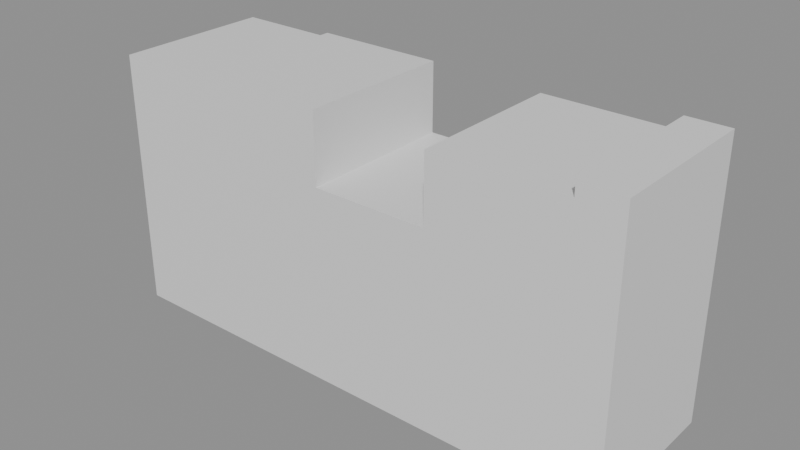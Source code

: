 # Source: work.blend  (saved by Blender 5.2.45; exported with 4.5.12 LTS)
import bpy
from mathutils import Matrix  # noqa: F401  (used for matrix-valued properties, if any)

bpy.ops.wm.read_factory_settings(use_empty=True)
scene = bpy.context.scene
scene.name = 'Scene'

# ---- materials (node trees are filled in below, after node groups)
mat_brick = bpy.data.materials.new('brick')

# ---- material node trees
mat_brick.use_nodes = True; mat_brick.node_tree.nodes.clear()
_N = mat_brick.node_tree.nodes; _L = mat_brick.node_tree.links
n0 = _N.new('ShaderNodeBsdfPrincipled'); n0.name = 'Principled BSDF'; n0.location = (-200, 100)
n0.inputs[10].default_value = 0.005
n1 = _N.new('ShaderNodeOutputMaterial'); n1.name = 'Material Output'; n1.location = (200, 100)
_L.new(n0.outputs[0], n1.inputs[0])
n1.is_active_output = True

# ---- meshes
me_b0_0 = bpy.data.meshes.new('b0_0')
me_b0_0.from_pydata([(-0.5, -0.15, 0.0), (-0.25, -0.15, 0.0), (-0.5, 0.15, 0.0), (-0.25, 0.15, 0.0), (-0.5, -0.15, 0.13), (-0.25, -0.15, 0.13), (-0.5, 0.15, 0.13), (-0.25, 0.15, 0.13), (-0.25, -0.15, 0.0), (0.03, -0.15, 0.0), (-0.25, 0.15, 0.0), (0.03, 0.15, 0.0), (-0.25, -0.15, 0.13), (0.03, -0.15, 0.13), (-0.25, 0.15, 0.13), (0.03, 0.15, 0.13), (0.03, -0.15, 0.0), (0.31, -0.15, 0.0), (0.03, 0.15, 0.0), (0.31, 0.15, 0.0), (0.03, -0.15, 0.13), (0.31, -0.15, 0.13), (0.03, 0.15, 0.13), (0.31, 0.15, 0.13), (0.31, -0.15, 0.0), (0.5, -0.15, 0.0), (0.31, 0.15, 0.0), (0.5, 0.15, 0.0), (0.31, -0.15, 0.13), (0.5, -0.15, 0.13), (0.31, 0.15, 0.13), (0.5, 0.15, 0.13), (-0.5, -0.15, 0.13), (-0.33, -0.15, 0.13), (-0.5, 0.15, 0.13), (-0.33, 0.15, 0.13), (-0.5, -0.15, 0.25), (-0.33, -0.15, 0.25), (-0.5, 0.15, 0.25), (-0.33, 0.15, 0.25), (-0.33, -0.15, 0.13), (-0.08, -0.15, 0.13), (-0.33, 0.15, 0.13), (-0.08, 0.15, 0.13), (-0.33, -0.15, 0.25), (-0.08, -0.15, 0.25), (-0.33, 0.15, 0.25), (-0.08, 0.15, 0.25), (-0.08, -0.15, 0.13), (0.17, -0.15, 0.13), (-0.08, 0.15, 0.13), (0.17, 0.15, 0.13), (-0.08, -0.15, 0.25), (0.17, -0.15, 0.25), (-0.08, 0.15, 0.25), (0.17, 0.15, 0.25), (0.17, -0.15, 0.13), (0.5, -0.15, 0.13), (0.17, 0.15, 0.13), (0.5, 0.15, 0.13), (0.17, -0.15, 0.25), (0.5, -0.15, 0.25), (0.17, 0.15, 0.25), (0.5, 0.15, 0.25), (-0.5, -0.15, 0.25), (-0.42, -0.15, 0.25), (-0.5, 0.15, 0.25), (-0.42, 0.15, 0.25), (-0.5, -0.15, 0.37), (-0.42, -0.15, 0.37), (-0.5, 0.15, 0.37), (-0.42, 0.15, 0.37), (-0.42, -0.15, 0.25), (-0.17, -0.15, 0.25), (-0.42, 0.15, 0.25), (-0.17, 0.15, 0.25), (-0.42, -0.15, 0.37), (-0.17, -0.15, 0.37), (-0.42, 0.15, 0.37), (-0.17, 0.15, 0.37), (-0.17, -0.15, 0.25), (0.11, -0.15, 0.25), (-0.17, 0.15, 0.25), (0.11, 0.15, 0.25), (-0.17, -0.15, 0.37), (0.11, -0.15, 0.37), (-0.17, 0.15, 0.37), (0.11, 0.15, 0.37), (0.11, -0.15, 0.25), (0.39, -0.15, 0.25), (0.11, 0.15, 0.25), (0.39, 0.15, 0.25), (0.11, -0.15, 0.37), (0.39, -0.15, 0.37), (0.11, 0.15, 0.37), (0.39, 0.15, 0.37), (0.39, -0.15, 0.25), (0.5, -0.15, 0.25), (0.39, 0.15, 0.25), (0.5, 0.15, 0.25), (0.39, -0.15, 0.37), (0.5, -0.15, 0.37), (0.39, 0.15, 0.37), (0.5, 0.15, 0.37), (-0.5, -0.15, 0.37), (-0.3, -0.15, 0.37), (-0.5, 0.15, 0.37), (-0.3, 0.15, 0.37), (-0.5, -0.15, 0.4946), (-0.3, -0.15, 0.4946), (-0.5, 0.15, 0.4946), (-0.3, 0.15, 0.4946), (-0.3, -0.15, 0.37), (-0.05, -0.15, 0.37), (-0.3, 0.15, 0.37), (-0.05, 0.15, 0.37), (-0.3, -0.15, 0.5028), (-0.05, -0.15, 0.5028), (-0.3, 0.15, 0.5028), (-0.05, 0.15, 0.5028), (0.17, -0.15, 0.37), (0.42, -0.15, 0.37), (0.17, 0.15, 0.37), (0.42, 0.15, 0.37), (0.17, -0.15, 0.4966), (0.42, -0.15, 0.4966), (0.17, 0.15, 0.4966), (0.42, 0.15, 0.4966), (0.42, -0.15, 0.37), (0.5, -0.15, 0.37), (0.42, 0.15, 0.37), (0.5, 0.15, 0.37), (0.42, -0.15, 0.5208), (0.5, -0.15, 0.5208), (0.42, 0.15, 0.5208), (0.5, 0.15, 0.5208)], [], [(6, 5, 4), (4, 1, 0), (3, 6, 2), (2, 4, 0), (5, 3, 1), (14, 13, 12), (12, 9, 8), (11, 14, 10), (10, 12, 8), (13, 11, 9), (22, 21, 20), (20, 17, 16), (19, 22, 18), (18, 20, 16), (21, 19, 17), (30, 29, 28), (28, 25, 24), (27, 30, 26), (26, 28, 24), (29, 27, 25), (38, 37, 36), (36, 33, 32), (35, 38, 34), (34, 36, 32), (37, 35, 33), (46, 45, 44), (44, 41, 40), (43, 46, 42), (42, 44, 40), (45, 43, 41), (54, 53, 52), (52, 49, 48), (51, 54, 50), (50, 52, 48), (53, 51, 49), (62, 61, 60), (60, 57, 56), (59, 62, 58), (58, 60, 56), (61, 59, 57), (70, 69, 68), (68, 65, 64), (67, 70, 66), (66, 68, 64), (69, 67, 65), (78, 77, 76), (76, 73, 72), (75, 78, 74), (74, 76, 72), (77, 75, 73), (86, 85, 84), (84, 81, 80), (83, 86, 82), (82, 84, 80), (85, 83, 81), (94, 93, 92), (92, 89, 88), (91, 94, 90), (90, 92, 88), (93, 91, 89), (102, 101, 100), (100, 97, 96), (99, 102, 98), (98, 100, 96), (101, 99, 97), (110, 109, 108), (108, 105, 104), (107, 110, 106), (106, 108, 104), (109, 107, 105), (118, 117, 116), (116, 113, 112), (115, 118, 114), (114, 116, 112), (117, 115, 113), (126, 125, 124), (124, 121, 120), (123, 126, 122), (122, 124, 120), (125, 123, 121), (134, 133, 132), (132, 129, 128), (131, 134, 130), (130, 132, 128), (133, 131, 129), (6, 7, 5), (4, 5, 1), (3, 7, 6), (2, 6, 4), (5, 7, 3), (14, 15, 13), (12, 13, 9), (11, 15, 14), (10, 14, 12), (13, 15, 11), (22, 23, 21), (20, 21, 17), (19, 23, 22), (18, 22, 20), (21, 23, 19), (30, 31, 29), (28, 29, 25), (27, 31, 30), (26, 30, 28), (29, 31, 27), (38, 39, 37), (36, 37, 33), (35, 39, 38), (34, 38, 36), (37, 39, 35), (46, 47, 45), (44, 45, 41), (43, 47, 46), (42, 46, 44), (45, 47, 43), (54, 55, 53), (52, 53, 49), (51, 55, 54), (50, 54, 52), (53, 55, 51), (62, 63, 61), (60, 61, 57), (59, 63, 62), (58, 62, 60), (61, 63, 59), (70, 71, 69), (68, 69, 65), (67, 71, 70), (66, 70, 68), (69, 71, 67), (78, 79, 77), (76, 77, 73), (75, 79, 78), (74, 78, 76), (77, 79, 75), (86, 87, 85), (84, 85, 81), (83, 87, 86), (82, 86, 84), (85, 87, 83), (94, 95, 93), (92, 93, 89), (91, 95, 94), (90, 94, 92), (93, 95, 91), (102, 103, 101), (100, 101, 97), (99, 103, 102), (98, 102, 100), (101, 103, 99), (110, 111, 109), (108, 109, 105), (107, 111, 110), (106, 110, 108), (109, 111, 107), (118, 119, 117), (116, 117, 113), (115, 119, 118), (114, 118, 116), (117, 119, 115), (126, 127, 125), (124, 125, 121), (123, 127, 126), (122, 126, 124), (125, 127, 123), (134, 135, 133), (132, 133, 129), (131, 135, 134), (130, 134, 132), (133, 135, 131)])
_uv = me_b0_0.uv_layers.new(name='UVMap')
_uv.uv.foreach_set('vector', [0.3594, 0.02969, 0.4062, 0.1422, 0.3594, 0.1422, 0.3477, 0.3769, 0.3008, 0.3281, 0.3477, 0.3281, 0.4062, 0.3281, 0.3594, 0.3769, 0.3594, 0.3281, 0.1453, 0.02344, 0.08906, 0.07219, 0.08906, 0.02344, 0.4734, 0.2909, 0.4172, 0.2422, 0.4734, 0.2422, 0.4062, 0.02969, 0.4588, 0.1422, 0.4062, 0.1422, 0.3008, 0.3769, 0.2483, 0.3281, 0.3008, 0.3281, 0.4588, 0.3281, 0.4062, 0.3769, 0.4062, 0.3281, 0.5477, 0.2422, 0.4914, 0.2909, 0.4914, 0.2422, 0.6219, 0.2909, 0.5656, 0.2422, 0.6219, 0.2422, 0.4588, 0.02969, 0.5113, 0.1422, 0.4588, 0.1422, 0.2483, 0.3769, 0.1958, 0.3281, 0.2483, 0.3281, 0.5113, 0.3281, 0.4588, 0.3769, 0.4588, 0.3281, 0.6961, 0.2422, 0.6398, 0.2909, 0.6398, 0.2422, 0.7703, 0.2909, 0.7141, 0.2422, 0.7703, 0.2422, 0.5113, 0.02969, 0.5469, 0.1422, 0.5113, 0.1422, 0.1958, 0.3769, 0.1602, 0.3281, 0.1958, 0.3281, 0.5469, 0.3281, 0.5113, 0.3769, 0.5113, 0.3281, 0.8445, 0.2422, 0.7883, 0.2909, 0.7883, 0.2422, 0.07109, 0.07219, 0.01484, 0.02344, 0.07109, 0.02344, 0.1602, 0.02969, 0.192, 0.1422, 0.1602, 0.1422, 0.4258, 0.4531, 0.3939, 0.4081, 0.4258, 0.4081, 0.4694, 0.4081, 0.4375, 0.4531, 0.4375, 0.4081, 0.1453, 0.07219, 0.08906, 0.1172, 0.08906, 0.07219, 0.368, 0.5312, 0.3117, 0.4862, 0.368, 0.4862, 0.192, 0.02969, 0.2389, 0.1422, 0.192, 0.1422, 0.3939, 0.4531, 0.347, 0.4081, 0.3939, 0.4081, 0.5163, 0.4081, 0.4694, 0.4531, 0.4694, 0.4081, 0.4422, 0.4862, 0.3859, 0.5312, 0.3859, 0.4862, 0.5164, 0.5312, 0.4602, 0.4862, 0.5164, 0.4862, 0.2389, 0.02969, 0.2858, 0.1422, 0.2389, 0.1422, 0.347, 0.4531, 0.3002, 0.4081, 0.347, 0.4081, 0.5631, 0.4081, 0.5163, 0.4531, 0.5163, 0.4081, 0.5906, 0.4862, 0.5344, 0.5312, 0.5344, 0.4862, 0.6648, 0.5312, 0.6086, 0.4862, 0.6648, 0.4862, 0.2858, 0.02969, 0.3477, 0.1422, 0.2858, 0.1422, 0.3002, 0.4531, 0.2383, 0.4081, 0.3002, 0.4081, 0.625, 0.4081, 0.5631, 0.4531, 0.5631, 0.4081, 0.7391, 0.4862, 0.6828, 0.5312, 0.6828, 0.4862, 0.07109, 0.1172, 0.01484, 0.07219, 0.07109, 0.07219, 0.5586, 0.02969, 0.5736, 0.1422, 0.5586, 0.1422, 0.7461, 0.3809, 0.7311, 0.3359, 0.7461, 0.3359, 0.7728, 0.3359, 0.7578, 0.3809, 0.7578, 0.3359, 0.1453, 0.1172, 0.08906, 0.1622, 0.08906, 0.1172, 0.6961, 0.4513, 0.6398, 0.4062, 0.6961, 0.4062, 0.5736, 0.02969, 0.6205, 0.1422, 0.5736, 0.1422, 0.7311, 0.3809, 0.6842, 0.3359, 0.7311, 0.3359, 0.8197, 0.3359, 0.7728, 0.3809, 0.7728, 0.3359, 0.7703, 0.4062, 0.7141, 0.4513, 0.7141, 0.4062, 0.8445, 0.4513, 0.7883, 0.4062, 0.8445, 0.4062, 0.6205, 0.02969, 0.673, 0.1422, 0.6205, 0.1422, 0.6842, 0.3809, 0.6317, 0.3359, 0.6842, 0.3359, 0.8722, 0.3359, 0.8197, 0.3809, 0.8197, 0.3359, 0.9187, 0.4062, 0.8625, 0.4513, 0.8625, 0.4062, 0.07109, 0.5294, 0.01484, 0.4844, 0.07109, 0.4844, 0.673, 0.02969, 0.7255, 0.1422, 0.673, 0.1422, 0.6317, 0.3809, 0.5792, 0.3359, 0.6317, 0.3359, 0.9247, 0.3359, 0.8722, 0.3809, 0.8722, 0.3359, 0.1453, 0.4844, 0.08906, 0.5294, 0.08906, 0.4844, 0.2195, 0.5294, 0.1633, 0.4844, 0.2195, 0.4844, 0.7255, 0.02969, 0.7461, 0.1422, 0.7255, 0.1422, 0.5792, 0.3809, 0.5586, 0.3359, 0.5792, 0.3359, 0.9453, 0.3359, 0.9247, 0.3809, 0.9247, 0.3359, 0.2937, 0.4844, 0.2375, 0.5294, 0.2375, 0.4844, 0.07109, 0.1622, 0.01484, 0.1172, 0.07109, 0.1172, 0.8828, 0.02969, 0.9203, 0.1422, 0.8828, 0.1422, 0.1758, 0.4589, 0.1383, 0.4122, 0.1758, 0.4122, 0.225, 0.4122, 0.1875, 0.4589, 0.1875, 0.4122, 0.1453, 0.1622, 0.08906, 0.2089, 0.08906, 0.1622, 0.1453, 0.3808, 0.08906, 0.3341, 0.1453, 0.3341, 0.7602, 0.02969, 0.807, 0.1422, 0.7602, 0.1422, 0.2828, 0.2979, 0.2359, 0.2481, 0.2828, 0.2481, 0.3461, 0.2481, 0.2992, 0.2979, 0.2992, 0.2481, 0.1453, 0.2481, 0.08906, 0.2979, 0.08906, 0.2481, 0.2195, 0.2979, 0.1633, 0.2481, 0.2195, 0.2481, 0.8209, 0.02969, 0.8678, 0.1422, 0.8209, 0.1422, 0.06188, 0.4597, 0.015, 0.4122, 0.06188, 0.4122, 0.1217, 0.4122, 0.07484, 0.4597, 0.07484, 0.4122, 0.9187, 0.2481, 0.8625, 0.2956, 0.8625, 0.2481, 0.07109, 0.3815, 0.01484, 0.3341, 0.07109, 0.3341, 0.9342, 0.02969, 0.9492, 0.1422, 0.9342, 0.1422, 0.3744, 0.3047, 0.3594, 0.2481, 0.3744, 0.2481, 0.4023, 0.2481, 0.3873, 0.3047, 0.3873, 0.2481, 0.07109, 0.2481, 0.01484, 0.3047, 0.01484, 0.2481, 0.07109, 0.2187, 0.01484, 0.1622, 0.07109, 0.1622, 0.3594, 0.02969, 0.4062, 0.02969, 0.4062, 0.1422, 0.3477, 0.3769, 0.3008, 0.3769, 0.3008, 0.3281, 0.4062, 0.3281, 0.4062, 0.3769, 0.3594, 0.3769, 0.1453, 0.02344, 0.1453, 0.07219, 0.08906, 0.07219, 0.4734, 0.2909, 0.4172, 0.2909, 0.4172, 0.2422, 0.4062, 0.02969, 0.4588, 0.02969, 0.4588, 0.1422, 0.3008, 0.3769, 0.2483, 0.3769, 0.2483, 0.3281, 0.4588, 0.3281, 0.4588, 0.3769, 0.4062, 0.3769, 0.5477, 0.2422, 0.5477, 0.2909, 0.4914, 0.2909, 0.6219, 0.2909, 0.5656, 0.2909, 0.5656, 0.2422, 0.4588, 0.02969, 0.5113, 0.02969, 0.5113, 0.1422, 0.2483, 0.3769, 0.1958, 0.3769, 0.1958, 0.3281, 0.5113, 0.3281, 0.5113, 0.3769, 0.4588, 0.3769, 0.6961, 0.2422, 0.6961, 0.2909, 0.6398, 0.2909, 0.7703, 0.2909, 0.7141, 0.2909, 0.7141, 0.2422, 0.5113, 0.02969, 0.5469, 0.02969, 0.5469, 0.1422, 0.1958, 0.3769, 0.1602, 0.3769, 0.1602, 0.3281, 0.5469, 0.3281, 0.5469, 0.3769, 0.5113, 0.3769, 0.8445, 0.2422, 0.8445, 0.2909, 0.7883, 0.2909, 0.07109, 0.07219, 0.01484, 0.07219, 0.01484, 0.02344, 0.1602, 0.02969, 0.192, 0.02969, 0.192, 0.1422, 0.4258, 0.4531, 0.3939, 0.4531, 0.3939, 0.4081, 0.4694, 0.4081, 0.4694, 0.4531, 0.4375, 0.4531, 0.1453, 0.07219, 0.1453, 0.1172, 0.08906, 0.1172, 0.368, 0.5312, 0.3117, 0.5312, 0.3117, 0.4862, 0.192, 0.02969, 0.2389, 0.02969, 0.2389, 0.1422, 0.3939, 0.4531, 0.347, 0.4531, 0.347, 0.4081, 0.5163, 0.4081, 0.5163, 0.4531, 0.4694, 0.4531, 0.4422, 0.4862, 0.4422, 0.5312, 0.3859, 0.5312, 0.5164, 0.5312, 0.4602, 0.5312, 0.4602, 0.4862, 0.2389, 0.02969, 0.2858, 0.02969, 0.2858, 0.1422, 0.347, 0.4531, 0.3002, 0.4531, 0.3002, 0.4081, 0.5631, 0.4081, 0.5631, 0.4531, 0.5163, 0.4531, 0.5906, 0.4862, 0.5906, 0.5312, 0.5344, 0.5312, 0.6648, 0.5312, 0.6086, 0.5312, 0.6086, 0.4862, 0.2858, 0.02969, 0.3477, 0.02969, 0.3477, 0.1422, 0.3002, 0.4531, 0.2383, 0.4531, 0.2383, 0.4081, 0.625, 0.4081, 0.625, 0.4531, 0.5631, 0.4531, 0.7391, 0.4862, 0.7391, 0.5312, 0.6828, 0.5312, 0.07109, 0.1172, 0.01484, 0.1172, 0.01484, 0.07219, 0.5586, 0.02969, 0.5736, 0.02969, 0.5736, 0.1422, 0.7461, 0.3809, 0.7311, 0.3809, 0.7311, 0.3359, 0.7728, 0.3359, 0.7728, 0.3809, 0.7578, 0.3809, 0.1453, 0.1172, 0.1453, 0.1622, 0.08906, 0.1622, 0.6961, 0.4513, 0.6398, 0.4513, 0.6398, 0.4062, 0.5736, 0.02969, 0.6205, 0.02969, 0.6205, 0.1422, 0.7311, 0.3809, 0.6842, 0.3809, 0.6842, 0.3359, 0.8197, 0.3359, 0.8197, 0.3809, 0.7728, 0.3809, 0.7703, 0.4062, 0.7703, 0.4513, 0.7141, 0.4513, 0.8445, 0.4513, 0.7883, 0.4513, 0.7883, 0.4062, 0.6205, 0.02969, 0.673, 0.02969, 0.673, 0.1422, 0.6842, 0.3809, 0.6317, 0.3809, 0.6317, 0.3359, 0.8722, 0.3359, 0.8722, 0.3809, 0.8197, 0.3809, 0.9187, 0.4062, 0.9187, 0.4513, 0.8625, 0.4513, 0.07109, 0.5294, 0.01484, 0.5294, 0.01484, 0.4844, 0.673, 0.02969, 0.7255, 0.02969, 0.7255, 0.1422, 0.6317, 0.3809, 0.5792, 0.3809, 0.5792, 0.3359, 0.9247, 0.3359, 0.9247, 0.3809, 0.8722, 0.3809, 0.1453, 0.4844, 0.1453, 0.5294, 0.08906, 0.5294, 0.2195, 0.5294, 0.1633, 0.5294, 0.1633, 0.4844, 0.7255, 0.02969, 0.7461, 0.02969, 0.7461, 0.1422, 0.5792, 0.3809, 0.5586, 0.3809, 0.5586, 0.3359, 0.9453, 0.3359, 0.9453, 0.3809, 0.9247, 0.3809, 0.2937, 0.4844, 0.2937, 0.5294, 0.2375, 0.5294, 0.07109, 0.1622, 0.01484, 0.1622, 0.01484, 0.1172, 0.8828, 0.02969, 0.9203, 0.02969, 0.9203, 0.1422, 0.1758, 0.4589, 0.1383, 0.4589, 0.1383, 0.4122, 0.225, 0.4122, 0.225, 0.4589, 0.1875, 0.4589, 0.1453, 0.1622, 0.1453, 0.2089, 0.08906, 0.2089, 0.1453, 0.3808, 0.08906, 0.3808, 0.08906, 0.3341, 0.7602, 0.02969, 0.807, 0.02969, 0.807, 0.1422, 0.2828, 0.2979, 0.2359, 0.2979, 0.2359, 0.2481, 0.3461, 0.2481, 0.3461, 0.2979, 0.2992, 0.2979, 0.1453, 0.2481, 0.1453, 0.2979, 0.08906, 0.2979, 0.2195, 0.2979, 0.1633, 0.2979, 0.1633, 0.2481, 0.8209, 0.02969, 0.8678, 0.02969, 0.8678, 0.1422, 0.06188, 0.4597, 0.015, 0.4597, 0.015, 0.4122, 0.1217, 0.4122, 0.1217, 0.4597, 0.07484, 0.4597, 0.9187, 0.2481, 0.9187, 0.2956, 0.8625, 0.2956, 0.07109, 0.3815, 0.01484, 0.3815, 0.01484, 0.3341, 0.9342, 0.02969, 0.9492, 0.02969, 0.9492, 0.1422, 0.3744, 0.3047, 0.3594, 0.3047, 0.3594, 0.2481, 0.4023, 0.2481, 0.4023, 0.3047, 0.3873, 0.3047, 0.07109, 0.2481, 0.07109, 0.3047, 0.01484, 0.3047, 0.07109, 0.2187, 0.01484, 0.2187, 0.01484, 0.1622])
me_b0_0.materials.append(mat_brick)
me_b0_0.update()

# ---- objects
ob_prop = bpy.data.objects.new('prop', me_b0_0)

# ---- transforms, parenting, visibility, modifiers, constraints
ob_prop.location = (0.0, 0.0, 0.0)

# ---- collection membership
scene.collection.objects.link(ob_prop)

# ---- scene / render settings (as saved in the file)
scene.frame_start = 1; scene.frame_end = 250; scene.frame_set(1)
scene.render.engine = 'BLENDER_EEVEE_NEXT'
scene.render.bake_bias = 0.0
scene.render.bake_samples = 0
scene.render.compositor_device = 'GPU'
scene.eevee.use_volume_custom_range = False
scene.eevee.fast_gi_thickness_near = 0.1
scene.eevee.fast_gi_thickness_far = 0.0
scene.eevee.ray_tracing_options.screen_trace_thickness = 0.1
bpy.context.view_layer.update()

# ---- added for rendering (the .blend has no active camera and no usable light): camera, sun + grey world if the file has none
cam_auto = bpy.data.cameras.new('AutoCamera')
cam_auto.lens = 50.0
cam_auto.sensor_width = 36.0
cam_auto.clip_end = 1000.0
ob_auto_camera = bpy.data.objects.new('AutoCamera', cam_auto)
scene.collection.objects.link(ob_auto_camera)
ob_auto_camera.location = (1.07948, -1.29538, 1.124)
ob_auto_camera.rotation_euler = (1.09748, -7.21219e-08, 0.694738)
scene.camera = ob_auto_camera
light_auto_sun = bpy.data.lights.new('AutoSun', 'SUN')
light_auto_sun.energy = 3.0
light_auto_sun.angle = 0.0523599
ob_auto_sun = bpy.data.objects.new('AutoSun', light_auto_sun)
scene.collection.objects.link(ob_auto_sun)
ob_auto_sun.rotation_euler = (0.872665, 0.174533, 0.523599)
if scene.world is None:
    world_auto = bpy.data.worlds.new('AutoWorld')
    world_auto.color = (0.3, 0.3, 0.3)
    scene.world = world_auto
bpy.context.view_layer.update()
